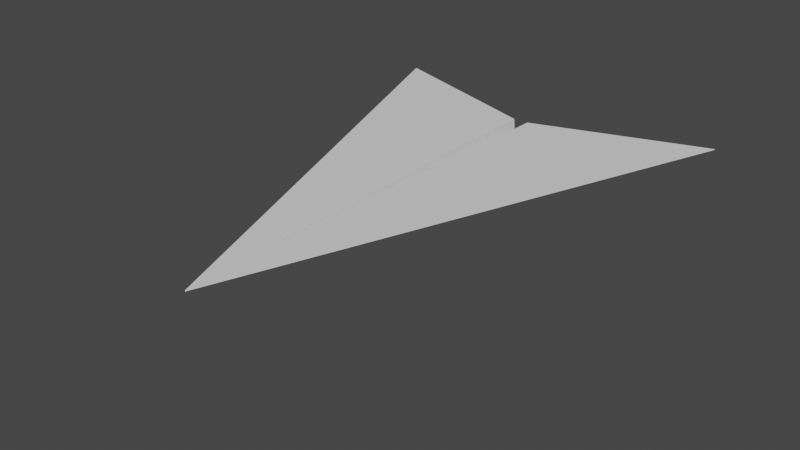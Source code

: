 # Source: PaperPlanes_v003.blend  (saved by Blender 4.0.36; exported with 4.5.12 LTS)
import bpy
from mathutils import Matrix  # noqa: F401  (used for matrix-valued properties, if any)

bpy.ops.wm.read_factory_settings(use_empty=True)
scene = bpy.context.scene
scene.name = 'Scene'

# ---- materials (node trees are filled in below, after node groups)
mat_paper = bpy.data.materials.new('Paper')
mat_paper.alpha_threshold = 0.0
mat_paper.use_transparent_shadow = False
mat_paper.line_color = (0.0, 0.0, 0.0, 1.0)

# ---- material node trees
mat_paper.use_nodes = True; mat_paper.node_tree.nodes.clear()
_N = mat_paper.node_tree.nodes; _L = mat_paper.node_tree.links
n0 = _N.new('ShaderNodeOutputMaterial'); n0.name = 'Material Output'; n0.location = (300, 300)
n1 = _N.new('ShaderNodeBsdfPrincipled'); n1.name = 'Principled BSDF'; n1.location = (10, 300)
n1.distribution = 'GGX'
n1.subsurface_method = 'BURLEY'
n1.inputs[2].default_value = 0.8
n1.inputs[3].default_value = 1.45
n1.inputs[27].default_value = (0.0, 0.0, 0.0, 1.0)
n1.inputs[28].default_value = 1.0
_L.new(n1.outputs[0], n0.inputs[0])
n0.is_active_output = True

# ---- world
world_world = bpy.data.worlds.new('World'); scene.world = world_world
world_world.use_nodes = True; world_world.node_tree.nodes.clear()
_N = world_world.node_tree.nodes; _L = world_world.node_tree.links
n0 = _N.new('ShaderNodeOutputWorld'); n0.name = 'World Output'; n0.location = (300, 300)
n1 = _N.new('ShaderNodeBackground'); n1.name = 'Background'; n1.location = (10, 300)
n1.inputs[0].default_value = (0.05088, 0.05088, 0.05088, 1.0)
_L.new(n1.outputs[0], n0.inputs[0])
n0.is_active_output = True
world_world.color = (0.05088, 0.05088, 0.05088)
world_world.use_sun_shadow = False
world_world.sun_shadow_jitter_overblur = 0.0

# ---- meshes
me_plane = bpy.data.meshes.new('Plane')
me_plane.from_pydata([(0.00225, -1.227, 0.0), (1.177, 0.7727, 0.0), (0.001593, -1.227, 0.0), (0.05051, 0.5391, 0.0), (0.0, -1.227, 0.0), (-0.00225, -1.227, 0.0), (0.0, 0.5391, -0.553), (-1.177, 0.7727, 0.0), (-0.001593, -1.227, 0.0), (-0.05051, 0.5391, 0.0), (0.00225, -1.227, -0.005), (1.177, 0.7727, -0.005), (0.005009, -1.227, -0.003649), (0.05384, 0.539, -0.003723), (0.0, -1.229, -0.004829), (-0.00225, -1.227, -0.005), (0.0, 0.5378, -0.5578), (-1.177, 0.7727, -0.005), (-0.005009, -1.227, -0.003649), (-0.05384, 0.539, -0.003723)], [], [(2, 0, 1, 3), (4, 2, 3, 6), (8, 9, 7, 5), (4, 6, 9, 8), (12, 13, 11, 10), (14, 16, 13, 12), (18, 15, 17, 19), (14, 18, 19, 16), (0, 2, 12, 10), (1, 0, 10, 11), (6, 3, 13, 16), (2, 4, 14, 12), (3, 1, 11, 13), (8, 5, 15, 18), (5, 7, 17, 15), (9, 6, 16, 19), (4, 8, 18, 14), (7, 9, 19, 17)])
_uv = me_plane.uv_layers.new(name='UVMap')
_uv.uv.foreach_set('vector', [0.01245, 0.0, 1.0, 0.0, 1.0, 1.0, 0.01245, 1.0, 0.0, 0.0, 0.01245, 0.0, 0.01245, 1.0, 0.0, 1.0, 0.01245, 0.0, 0.01245, 1.0, 1.0, 1.0, 1.0, 0.0, 0.0, 0.0, 0.0, 1.0, 0.01245, 1.0, 0.01245, 0.0, 0.01245, 0.0, 0.01245, 1.0, 1.0, 1.0, 1.0, 0.0, 0.0, 0.0, 0.0, 1.0, 0.01245, 1.0, 0.01245, 0.0, 0.01245, 0.0, 1.0, 0.0, 1.0, 1.0, 0.01245, 1.0, 0.0, 0.0, 0.01245, 0.0, 0.01245, 1.0, 0.0, 1.0, 1.0, 0.0, 0.01245, 0.0, 0.01245, 0.0, 1.0, 0.0, 1.0, 1.0, 1.0, 0.0, 1.0, 0.0, 1.0, 1.0, 0.0, 1.0, 0.01245, 1.0, 0.01245, 1.0, 0.0, 1.0, 0.01245, 0.0, 0.0, 0.0, 0.0, 0.0, 0.01245, 0.0, 0.01245, 1.0, 1.0, 1.0, 1.0, 1.0, 0.01245, 1.0, 0.01245, 0.0, 1.0, 0.0, 1.0, 0.0, 0.01245, 0.0, 1.0, 0.0, 1.0, 1.0, 1.0, 1.0, 1.0, 0.0, 0.01245, 1.0, 0.0, 1.0, 0.0, 1.0, 0.01245, 1.0, 0.0, 0.0, 0.01245, 0.0, 0.01245, 0.0, 0.0, 0.0, 1.0, 1.0, 0.01245, 1.0, 0.01245, 1.0, 1.0, 1.0])
me_plane.materials.append(mat_paper)
me_plane.use_remesh_fix_poles = True
me_plane.use_remesh_preserve_attributes = False
me_plane.use_mirror_vertex_groups = False
me_plane.update()

# ---- objects
ob_regular_plane = bpy.data.objects.new('Regular Plane', me_plane)

# ---- transforms, parenting, visibility, modifiers, constraints
ob_regular_plane.location = (0.0, 0.0, 0.0)
ob_regular_plane.scale = (1.0, 1.598, 1.0)
ob_regular_plane.lineart.crease_threshold = 0.0

# ---- collection membership
scene.collection.objects.link(ob_regular_plane)

# ---- scene / render settings (as saved in the file)
scene.frame_start = 1; scene.frame_end = 250; scene.frame_set(1)
scene.render.engine = 'BLENDER_EEVEE_NEXT'
scene.cycles.use_denoising = False
scene.cycles.samples = 128
scene.cycles.sampling_pattern = 'TABULATED_SOBOL'
scene.cycles.use_adaptive_sampling = False
scene.cycles.use_light_tree = False
scene.view_settings.view_transform = 'Filmic'
bpy.context.view_layer.update()

# ---- added for rendering (the .blend has no active camera and no usable light): camera, sun
cam_auto = bpy.data.cameras.new('AutoCamera')
cam_auto.lens = 50.0
cam_auto.sensor_width = 36.0
cam_auto.clip_end = 1000.0
ob_auto_camera = bpy.data.objects.new('AutoCamera', cam_auto)
scene.collection.objects.link(ob_auto_camera)
ob_auto_camera.location = (3.71029, -4.81668, 2.68932)
ob_auto_camera.rotation_euler = (1.09748, -7.21219e-08, 0.694738)
scene.camera = ob_auto_camera
light_auto_sun = bpy.data.lights.new('AutoSun', 'SUN')
light_auto_sun.energy = 3.0
light_auto_sun.angle = 0.0523599
ob_auto_sun = bpy.data.objects.new('AutoSun', light_auto_sun)
scene.collection.objects.link(ob_auto_sun)
ob_auto_sun.rotation_euler = (0.872665, 0.174533, 0.523599)
bpy.context.view_layer.update()
